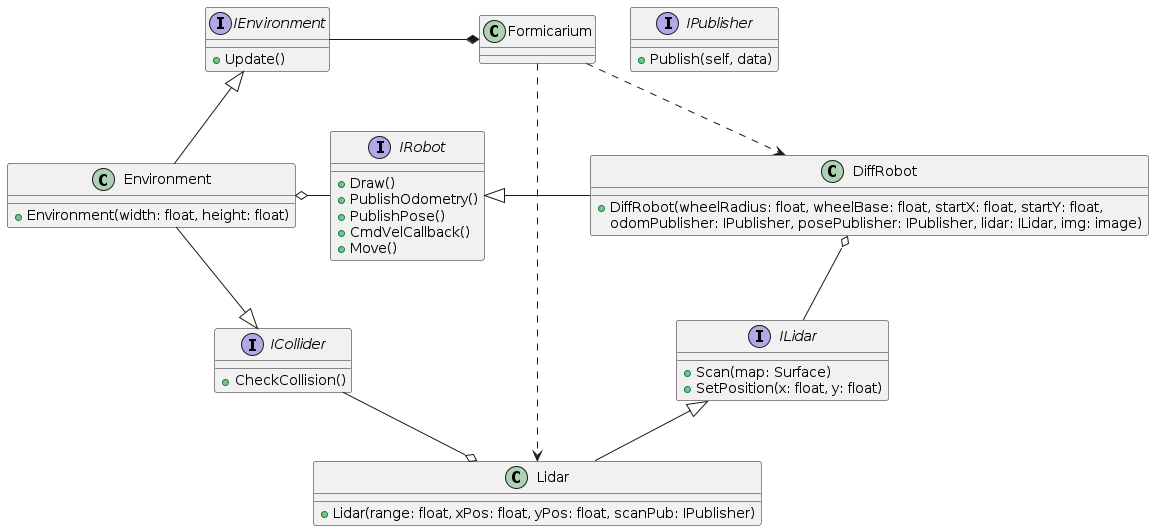

The diagram above was rendered by PlantUML. Its source (embedded in the PNG):
@startuml

class Formicarium{

}

interface IEnvironment{
    +Update()
}

interface ICollider{
    +CheckCollision()
}

class Environment{
    +Environment(width: float, height: float)
}

interface IPublisher{
    +Publish(self, data)
}

interface IRobot{
    +Draw()
    +PublishOdometry()
    +PublishPose()
    +CmdVelCallback()
    +Move()
}

class DiffRobot{
    +DiffRobot(wheelRadius: float, wheelBase: float, startX: float, startY: float,
                 odomPublisher: IPublisher, posePublisher: IPublisher, lidar: ILidar, img: image)
}

interface ILidar{
    +Scan(map: Surface)
    +SetPosition(x: float, y: float)
}

class Lidar{
    +Lidar(range: float, xPos: float, yPos: float, scanPub: IPublisher)
}

IEnvironment <|-- Environment
ICollider <|-left- Environment
Formicarium *-left- IEnvironment
Environment o-right- IRobot 

Formicarium ..> Lidar
Formicarium ..> DiffRobot

IRobot <|-right- DiffRobot
ILidar <|-- Lidar
DiffRobot o-- ILidar
Lidar o-left- ICollider



@enduml